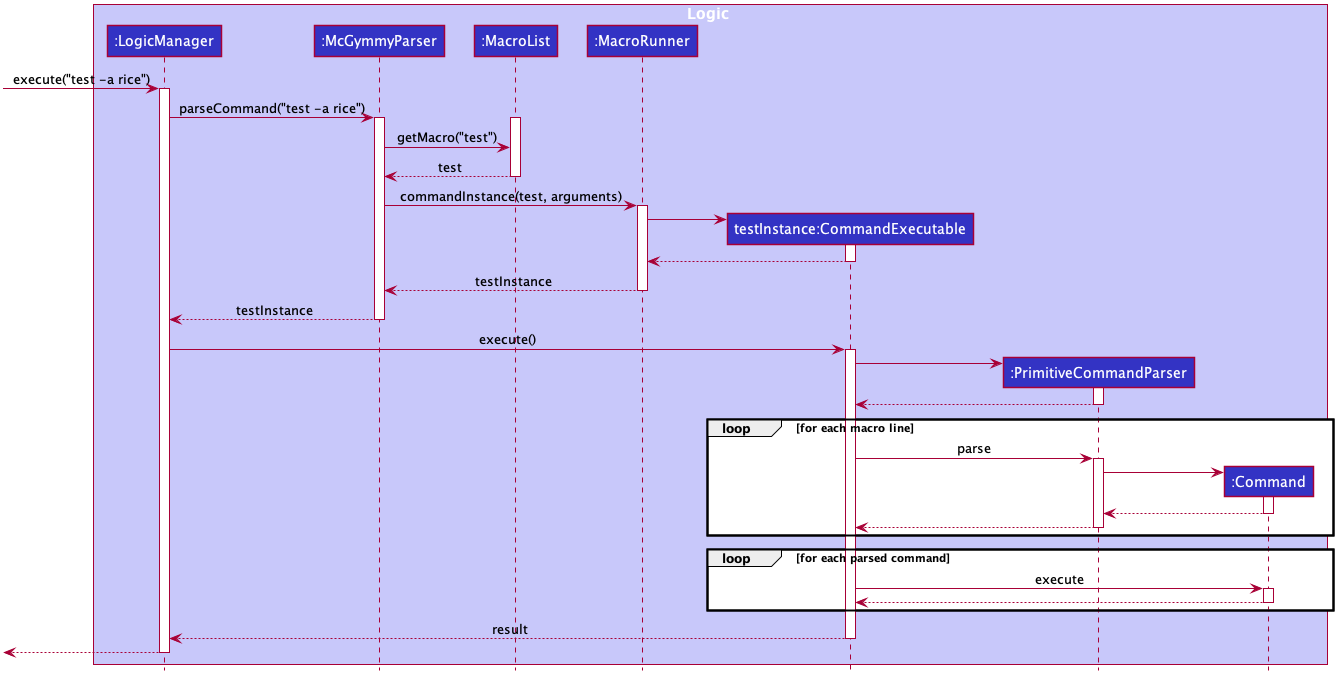

The diagram above was rendered by PlantUML. Its source (embedded in the PNG):
@startuml








skinparam BackgroundColor #FFFFFFF

skinparam Shadowing false

skinparam Class {
    FontColor #FFFFFF
    BorderThickness 1
    BorderColor #FFFFFF
    StereotypeFontColor #FFFFFF
    FontName Arial
}

skinparam Actor {
    BorderColor #000000
    Color #000000
    FontName Arial
}

skinparam Sequence {
    MessageAlign center
    BoxFontSize 15
    BoxPadding 0
    BoxFontColor #FFFFFF
    FontName Arial
}

skinparam Participant {
    FontColor #FFFFFFF
    Padding 20
}

skinparam MinClassWidth 50
skinparam ParticipantPadding 10
skinparam Shadowing false
skinparam DefaultTextAlignment center
skinparam packageStyle Rectangle

hide footbox
hide members
hide circle

box Logic #C8C8FA
participant ":LogicManager" as LogicManager #3333C4
participant ":McGymmyParser" as McGymmyParser #3333C4
participant ":MacroList" as MacroList #3333C4
participant ":MacroRunner" as Macro #3333C4
participant "testInstance:CommandExecutable" as CommandExecutable #3333C4
participant ":PrimitiveCommandParser" as PrimitiveCommandParser #3333C4
participant ":Command" as Command #3333C4
end box

[-> LogicManager : execute("test -a rice")
activate LogicManager

LogicManager -> McGymmyParser : parseCommand("test -a rice")
activate McGymmyParser

activate MacroList
McGymmyParser -> MacroList : getMacro("test")
MacroList --> McGymmyParser : test
deactivate MacroList

McGymmyParser -> Macro : commandInstance(test, arguments)
activate Macro

create CommandExecutable
Macro -> CommandExecutable
activate CommandExecutable
CommandExecutable --> Macro
deactivate CommandExecutable

Macro --> McGymmyParser : testInstance
deactivate Macro

McGymmyParser --> LogicManager : testInstance
deactivate McGymmyParser

LogicManager -> CommandExecutable : execute()
activate CommandExecutable

create PrimitiveCommandParser
CommandExecutable -> PrimitiveCommandParser
activate PrimitiveCommandParser
PrimitiveCommandParser --> CommandExecutable
deactivate PrimitiveCommandParser

loop for each macro line
CommandExecutable -> PrimitiveCommandParser : parse
activate PrimitiveCommandParser

create Command
PrimitiveCommandParser -> Command
activate Command
Command --> PrimitiveCommandParser
deactivate Command

PrimitiveCommandParser --> CommandExecutable
deactivate PrimitiveCommandParser
end

loop for each parsed command
CommandExecutable -> Command : execute
activate Command
Command --> CommandExecutable
deactivate Command
end

CommandExecutable --> LogicManager : result
deactivate CommandExecutable

[<--LogicManager
deactivate LogicManager
@enduml